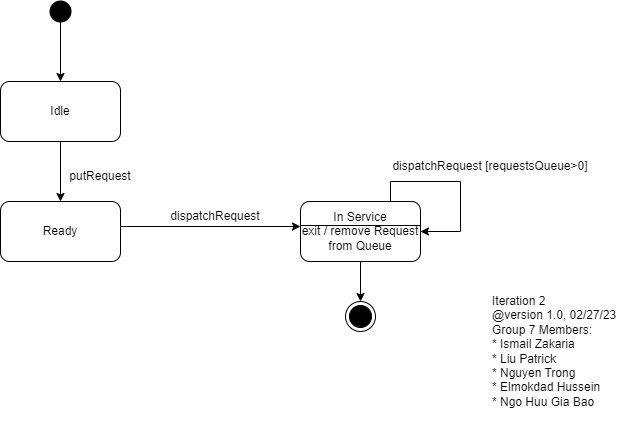

The diagram above was exported from draw.io. Its source (the exported page's mxGraphModel, read from the mxfile embedded in the PNG):
<mxGraphModel dx="1154" dy="504" grid="1" gridSize="10" guides="1" tooltips="1" connect="1" arrows="1" fold="1" page="1" pageScale="1" pageWidth="850" pageHeight="1100" math="0" shadow="0">
  <root>
    <mxCell id="0" />
    <mxCell id="1" parent="0" />
    <mxCell id="2" value="Idle" style="rounded=1;whiteSpace=wrap;html=1;" vertex="1" parent="1">
      <mxGeometry x="160" y="320" width="120" height="60" as="geometry" />
    </mxCell>
    <mxCell id="3" value="" style="strokeWidth=2;html=1;shape=mxgraph.flowchart.start_2;whiteSpace=wrap;fillColor=#000000;" vertex="1" parent="1">
      <mxGeometry x="210" y="240" width="20" height="20" as="geometry" />
    </mxCell>
    <mxCell id="4" value="" style="endArrow=classic;html=1;rounded=0;" edge="1" source="3" target="2" parent="1">
      <mxGeometry width="50" height="50" relative="1" as="geometry">
        <mxPoint x="300" y="290" as="sourcePoint" />
        <mxPoint x="350" y="240" as="targetPoint" />
      </mxGeometry>
    </mxCell>
    <mxCell id="5" value="putRequest" style="text;html=1;strokeColor=none;fillColor=none;align=center;verticalAlign=middle;whiteSpace=wrap;rounded=0;" vertex="1" parent="1">
      <mxGeometry x="230" y="400" width="60" height="30" as="geometry" />
    </mxCell>
    <mxCell id="6" value="Ready" style="rounded=1;whiteSpace=wrap;html=1;" vertex="1" parent="1">
      <mxGeometry x="160" y="440" width="120" height="60" as="geometry" />
    </mxCell>
    <mxCell id="7" value="" style="endArrow=classic;html=1;rounded=0;curved=1;" edge="1" source="2" target="6" parent="1">
      <mxGeometry width="50" height="50" relative="1" as="geometry">
        <mxPoint x="290" y="326" as="sourcePoint" />
        <mxPoint x="450" y="264" as="targetPoint" />
      </mxGeometry>
    </mxCell>
    <mxCell id="8" value="" style="group" vertex="1" connectable="0" parent="1">
      <mxGeometry x="460" y="440" width="120" height="60" as="geometry" />
    </mxCell>
    <mxCell id="9" value="In Service&lt;br&gt;exit / remove Request from Queue" style="rounded=1;whiteSpace=wrap;html=1;" vertex="1" parent="8">
      <mxGeometry width="120" height="60" as="geometry" />
    </mxCell>
    <mxCell id="10" value="" style="endArrow=none;html=1;rounded=0;curved=1;exitX=0;exitY=0.25;exitDx=0;exitDy=0;entryX=1;entryY=0.25;entryDx=0;entryDy=0;" edge="1" parent="8">
      <mxGeometry width="50" height="50" relative="1" as="geometry">
        <mxPoint y="24" as="sourcePoint" />
        <mxPoint x="120" y="24" as="targetPoint" />
      </mxGeometry>
    </mxCell>
    <mxCell id="11" value="" style="endArrow=classic;html=1;rounded=0;entryX=1;entryY=0.5;entryDx=0;entryDy=0;exitX=0.75;exitY=0;exitDx=0;exitDy=0;" edge="1" parent="8" source="9" target="9">
      <mxGeometry width="50" height="50" relative="1" as="geometry">
        <mxPoint x="-80" y="20" as="sourcePoint" />
        <mxPoint x="160" y="10" as="targetPoint" />
        <Array as="points">
          <mxPoint x="90" y="-20" />
          <mxPoint x="160" y="-20" />
          <mxPoint x="160" y="30" />
        </Array>
      </mxGeometry>
    </mxCell>
    <mxCell id="12" value="" style="endArrow=classic;html=1;rounded=0;curved=1;exitX=1;exitY=0.25;exitDx=0;exitDy=0;entryX=0;entryY=0.25;entryDx=0;entryDy=0;" edge="1" parent="1">
      <mxGeometry width="50" height="50" relative="1" as="geometry">
        <mxPoint x="280" y="465" as="sourcePoint" />
        <mxPoint x="460" y="465" as="targetPoint" />
      </mxGeometry>
    </mxCell>
    <mxCell id="13" value="dispatchRequest" style="text;html=1;strokeColor=none;fillColor=none;align=center;verticalAlign=middle;whiteSpace=wrap;rounded=0;" vertex="1" parent="1">
      <mxGeometry x="330" y="440" width="90" height="30" as="geometry" />
    </mxCell>
    <mxCell id="14" value="dispatchRequest [requestsQueue&amp;gt;0]" style="text;html=1;strokeColor=none;fillColor=none;align=center;verticalAlign=middle;whiteSpace=wrap;rounded=0;" vertex="1" parent="1">
      <mxGeometry x="550" y="390" width="200" height="30" as="geometry" />
    </mxCell>
    <mxCell id="15" style="edgeStyle=none;rounded=0;orthogonalLoop=1;jettySize=auto;html=1;exitX=1;exitY=0.5;exitDx=0;exitDy=0;" edge="1" source="14" target="14" parent="1">
      <mxGeometry relative="1" as="geometry" />
    </mxCell>
    <mxCell id="16" value="" style="endArrow=classic;html=1;rounded=0;exitX=0.5;exitY=1;exitDx=0;exitDy=0;" edge="1" source="9" parent="1">
      <mxGeometry width="50" height="50" relative="1" as="geometry">
        <mxPoint x="219.58" y="500" as="sourcePoint" />
        <mxPoint x="520" y="540" as="targetPoint" />
      </mxGeometry>
    </mxCell>
    <mxCell id="17" value="" style="ellipse;html=1;shape=endState;fillColor=#000000;strokeColor=#000000;" vertex="1" parent="1">
      <mxGeometry x="505" y="540" width="30" height="30" as="geometry" />
    </mxCell>
    <mxCell id="18" value="&lt;div&gt;Iteration 2&amp;nbsp;&lt;/div&gt;&lt;div&gt;@version 1.0, 02/27/23&lt;/div&gt;&lt;div&gt;Group 7 Members:&lt;/div&gt;&lt;div&gt;* Ismail Zakaria&lt;/div&gt;&lt;div&gt;* Liu Patrick&lt;/div&gt;&lt;div&gt;* Nguyen Trong&lt;/div&gt;&lt;div&gt;* Elmokdad Hussein&lt;/div&gt;&lt;div&gt;* Ngo Huu Gia Bao&lt;/div&gt;" style="text;html=1;strokeColor=none;fillColor=none;align=left;verticalAlign=middle;whiteSpace=wrap;rounded=0;" vertex="1" parent="1">
      <mxGeometry x="650" y="520" width="140" height="140" as="geometry" />
    </mxCell>
  </root>
</mxGraphModel>